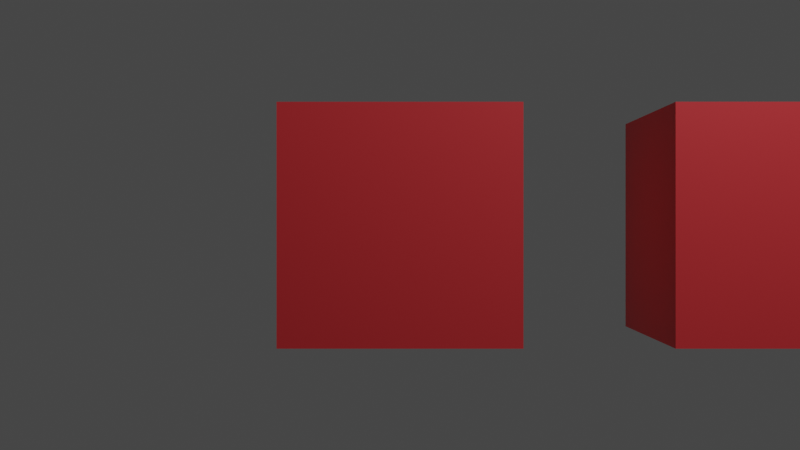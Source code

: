 # Source: cube.blend  (saved by Blender 3.6.11; exported with 4.5.12 LTS)
import bpy
from mathutils import Matrix  # noqa: F401  (used for matrix-valued properties, if any)

bpy.ops.wm.read_factory_settings(use_empty=True)
scene = bpy.context.scene
scene.name = 'Scene'

# ---- collections
col_collection = bpy.data.collections.new('Collection'); scene.collection.children.link(col_collection)

# ---- materials (node trees are filled in below, after node groups)
mat_material = bpy.data.materials.new('Material')
mat_material.alpha_threshold = 0.0
mat_material.use_transparent_shadow = False
mat_material.roughness = 0.5
mat_material.line_color = (0.0, 0.0, 0.0, 1.0)
mat_material_001 = bpy.data.materials.new('Material.001')
mat_material_001.alpha_threshold = 0.0
mat_material_001.use_transparent_shadow = False
mat_material_001.roughness = 0.5
mat_material_001.line_color = (0.0, 0.0, 0.0, 1.0)

# ---- material node trees
mat_material.use_nodes = True; mat_material.node_tree.nodes.clear()
_N = mat_material.node_tree.nodes; _L = mat_material.node_tree.links
n0 = _N.new('ShaderNodeOutputMaterial'); n0.name = 'Material Output'; n0.location = (300, 300)
n1 = _N.new('ShaderNodeBsdfPrincipled'); n1.name = 'Principled BSDF'; n1.location = (10, 300)
n1.distribution = 'GGX'
n1.subsurface_method = 'RANDOM_WALK_SKIN'
n1.inputs[0].default_value = (0.8, 0.04516, 0.05426, 1.0)
n1.inputs[3].default_value = 1.45
n1.inputs[27].default_value = (0.0, 0.0, 0.0, 1.0)
n1.inputs[28].default_value = 1.0
_L.new(n1.outputs[0], n0.inputs[0])
n0.is_active_output = True
mat_material_001.use_nodes = True; mat_material_001.node_tree.nodes.clear()
_N = mat_material_001.node_tree.nodes; _L = mat_material_001.node_tree.links
n0 = _N.new('ShaderNodeOutputMaterial'); n0.name = 'Material Output'; n0.location = (300, 300)
n1 = _N.new('ShaderNodeBsdfPrincipled'); n1.name = 'Principled BSDF'; n1.location = (10, 300)
n1.distribution = 'GGX'
n1.subsurface_method = 'RANDOM_WALK_SKIN'
n1.inputs[0].default_value = (0.8, 0.04516, 0.05426, 1.0)
n1.inputs[3].default_value = 1.45
n1.inputs[27].default_value = (0.0, 0.0, 0.0, 1.0)
n1.inputs[28].default_value = 1.0
_L.new(n1.outputs[0], n0.inputs[0])
n0.is_active_output = True

# ---- world
world_world = bpy.data.worlds.new('World'); scene.world = world_world
world_world.use_nodes = True; world_world.node_tree.nodes.clear()
_N = world_world.node_tree.nodes; _L = world_world.node_tree.links
n0 = _N.new('ShaderNodeOutputWorld'); n0.name = 'World Output'; n0.location = (300, 300)
n1 = _N.new('ShaderNodeBackground'); n1.name = 'Background'; n1.location = (10, 300)
n1.inputs[0].default_value = (0.05088, 0.05088, 0.05088, 1.0)
_L.new(n1.outputs[0], n0.inputs[0])
n0.is_active_output = True
world_world.color = (0.05088, 0.05088, 0.05088)
world_world.use_sun_shadow = False
world_world.sun_shadow_jitter_overblur = 0.0

# ---- cameras
cam_camera = bpy.data.cameras.new('Camera')
cam_camera.clip_end = 100.0
cam_camera.ortho_scale = 7.314
cam_camera.dof.use_dof = True

# ---- lights
light_light = bpy.data.lights.new('Light', 'POINT')
light_light.transmission_factor = 0.0
light_light.energy = 1000.0
light_light.shadow_soft_size = 0.1
light_light.shadow_maximum_resolution = 0.006
light_light.use_absolute_resolution = True

# ---- meshes
me_cube = bpy.data.meshes.new('Cube')
me_cube.from_pydata([(1.0, 1.0, 1.0), (1.0, 1.0, -1.0), (1.0, -1.0, 1.0), (1.0, -1.0, -1.0), (-1.0, 1.0, 1.0), (-1.0, 1.0, -1.0), (-1.0, -1.0, 1.0), (-1.0, -1.0, -1.0)], [], [(0, 4, 6, 2), (3, 2, 6, 7), (7, 6, 4, 5), (5, 1, 3, 7), (1, 0, 2, 3), (5, 4, 0, 1)])
_uv = me_cube.uv_layers.new(name='UVMap')
_uv.uv.foreach_set('vector', [0.625, 0.5, 0.875, 0.5, 0.875, 0.75, 0.625, 0.75, 0.375, 0.75, 0.625, 0.75, 0.625, 1.0, 0.375, 1.0, 0.375, 0.0, 0.625, 0.0, 0.625, 0.25, 0.375, 0.25, 0.125, 0.5, 0.375, 0.5, 0.375, 0.75, 0.125, 0.75, 0.375, 0.5, 0.625, 0.5, 0.625, 0.75, 0.375, 0.75, 0.375, 0.25, 0.625, 0.25, 0.625, 0.5, 0.375, 0.5])
me_cube.materials.append(mat_material)
me_cube.use_mirror_vertex_groups = False
me_cube.update()
me_cube_001 = bpy.data.meshes.new('Cube.001')
me_cube_001.from_pydata([(1.0, 1.0, 1.0), (1.0, 1.0, -1.0), (1.0, -1.0, 1.0), (1.0, -1.0, -1.0), (-1.0, 1.0, 1.0), (-1.0, 1.0, -1.0), (-1.0, -1.0, 1.0), (-1.0, -1.0, -1.0)], [], [(0, 4, 6, 2), (3, 2, 6, 7), (7, 6, 4, 5), (5, 1, 3, 7), (1, 0, 2, 3), (5, 4, 0, 1)])
_uv = me_cube_001.uv_layers.new(name='UVMap')
_uv.uv.foreach_set('vector', [0.625, 0.5, 0.875, 0.5, 0.875, 0.75, 0.625, 0.75, 0.375, 0.75, 0.625, 0.75, 0.625, 1.0, 0.375, 1.0, 0.375, 0.0, 0.625, 0.0, 0.625, 0.25, 0.375, 0.25, 0.125, 0.5, 0.375, 0.5, 0.375, 0.75, 0.125, 0.75, 0.375, 0.5, 0.625, 0.5, 0.625, 0.75, 0.375, 0.75, 0.375, 0.25, 0.625, 0.25, 0.625, 0.5, 0.375, 0.5])
me_cube_001.materials.append(mat_material_001)
me_cube_001.use_mirror_vertex_groups = False
me_cube_001.update()

# ---- objects
ob_cube = bpy.data.objects.new('Cube', me_cube)
ob_light = bpy.data.objects.new('Light', light_light)
ob_camera = bpy.data.objects.new('Camera', cam_camera)
ob_cube_001 = bpy.data.objects.new('Cube.001', me_cube_001)

# ---- transforms, parenting, visibility, modifiers, constraints
ob_cube.location = (0.0, 0.0, 0.0)
ob_cube.lock_rotations_4d = False
ob_cube.empty_display_type = 'ARROWS'
ob_cube.lineart.crease_threshold = 0.0
ob_light.location = (4.076, -4.738, 5.904)
ob_light.rotation_euler = (0.6503, 0.05522, 1.866)
ob_light.lock_rotations_4d = False
ob_light.empty_display_type = 'ARROWS'
ob_light.color = (0.0, 0.0, 0.0, 0.0)
ob_light.lineart.crease_threshold = 0.0
ob_camera.location = (0.0, -10.0, 0.0)
ob_camera.rotation_euler = (1.571, 0.0, 0.0)
ob_camera.lock_rotations_4d = False
ob_camera.empty_display_type = 'ARROWS'
ob_camera.color = (0.0, 0.0, 0.0, 0.0)
ob_camera.display_type = 'WIRE'
ob_camera.lineart.crease_threshold = 0.0
ob_cube_001.location = (3.233, 0.0, 0.0)
ob_cube_001.lock_rotations_4d = False
ob_cube_001.empty_display_type = 'ARROWS'
ob_cube_001.lineart.crease_threshold = 0.0

# ---- collection membership
col_collection.objects.link(ob_cube)
col_collection.objects.link(ob_light)
col_collection.objects.link(ob_camera)
col_collection.objects.link(ob_cube_001)

# ---- scene / render settings (as saved in the file)
scene.camera = ob_camera
scene.frame_start = 1; scene.frame_end = 250; scene.frame_set(1)
scene.render.engine = 'BLENDER_EEVEE_NEXT'
scene.cycles.sampling_pattern = 'TABULATED_SOBOL'
scene.view_settings.view_transform = 'Filmic'
bpy.context.view_layer.update()
